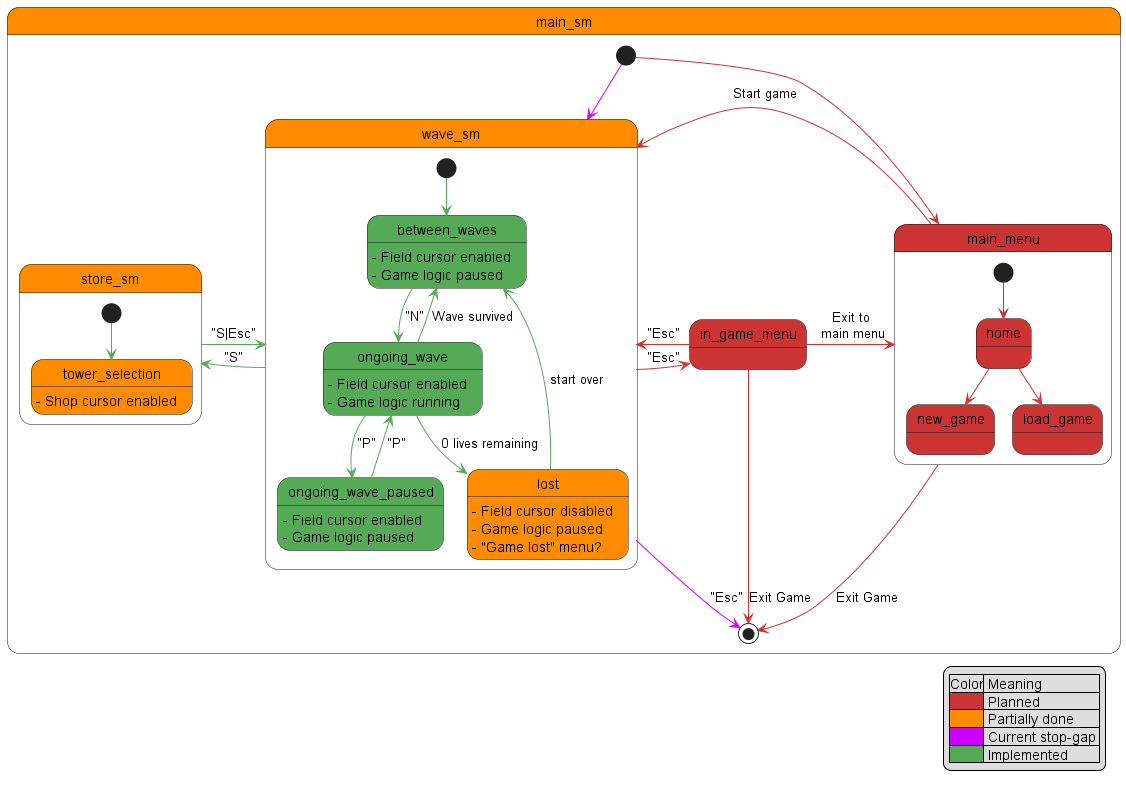

The diagram above was rendered by PlantUML. Its source (embedded in the PNG):
@startuml
!define isdone #55AA55
!define ispartiallydone #ff8c00
!define isplanned #CC3333
!define istemporary #cc00ff

skinparam StateEndColor isplanned
skinparam StateStartColor isplanned
skinparam StateBackgroundColor isplanned
skinparam ArrowColor isplanned

state main_sm ispartiallydone {
    state main_menu {
        state home

        state new_game

        state load_game

        [*] --> home
        home --> new_game
        home --> load_game
    }

    state store_sm ispartiallydone {
        state tower_selection ispartiallydone {
            tower_selection: - Shop cursor enabled
        }

        [*] -[isdone]-> tower_selection
    }

    state wave_sm ispartiallydone {
        state between_waves isdone {
            between_waves: - Field cursor enabled
            between_waves: - Game logic paused
        }
        state ongoing_wave isdone {
            ongoing_wave: - Field cursor enabled
            ongoing_wave: - Game logic running
        }
        state ongoing_wave_paused isdone {
            ongoing_wave_paused: - Field cursor enabled
            ongoing_wave_paused: - Game logic paused
        }
        state lost ispartiallydone {
            lost: - Field cursor disabled
            lost: - Game logic paused
            lost: - "Game lost" menu?
        }

        [*] -[isdone]-> between_waves
        between_waves -[isdone]-> ongoing_wave: "N"
        ongoing_wave -[isdone]-> between_waves: Wave survived
        ongoing_wave -[isdone]-> lost: 0 lives remaining
        lost -[isdone]-> between_waves: start over
        ongoing_wave_paused -[isdone]-> ongoing_wave: "P"
        ongoing_wave -[isdone]-> ongoing_wave_paused: "P"
    }

    state in_game_menu {

    }


    [*] -[istemporary]-> wave_sm
    [*] --> main_menu

    ' Cross-state machine transitions
    store_sm -[isdone]> wave_sm: "S|Esc"
    wave_sm -[isdone]> store_sm: "S"
    wave_sm -> in_game_menu: "Esc"
    in_game_menu -> wave_sm: "Esc"
    in_game_menu -> main_menu : Exit to\n main menu
    main_menu -> wave_sm : Start game


    wave_sm -[istemporary]-> [*]: "Esc"
    in_game_menu --> [*] : Exit Game
    main_menu --> [*] : Exit Game
}


legend bottom right
    |Color| Meaning |
    |<isplanned>| Planned |
    |<ispartiallydone>| Partially done |
    |<istemporary>| Current stop-gap |
    |<isdone>| Implemented |
endlegend

@enduml